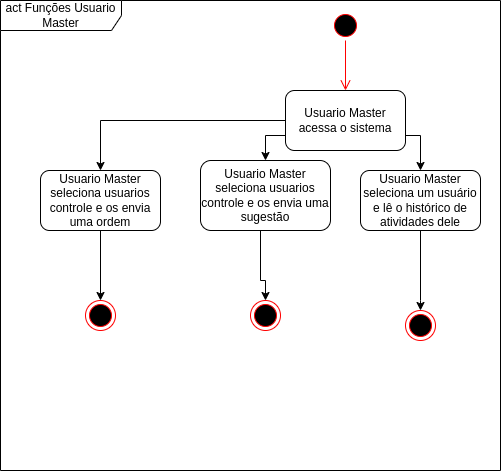

The diagram above was exported from draw.io. Its source (the exported page's mxGraphModel, read from the mxfile embedded in the PNG):
<mxGraphModel dx="1048" dy="1764" grid="1" gridSize="10" guides="1" tooltips="1" connect="1" arrows="1" fold="1" page="1" pageScale="1" pageWidth="827" pageHeight="1169" math="0" shadow="0">
  <root>
    <mxCell id="0" />
    <mxCell id="1" parent="0" />
    <mxCell id="_Q7F-gjmCmWj7fltzdu3-1" value="act Funções Usuario Master" style="shape=umlFrame;whiteSpace=wrap;html=1;pointerEvents=0;width=121;height=30;" vertex="1" parent="1">
      <mxGeometry x="40" y="-10" width="500" height="470" as="geometry" />
    </mxCell>
    <mxCell id="_Q7F-gjmCmWj7fltzdu3-4" style="edgeStyle=orthogonalEdgeStyle;rounded=0;orthogonalLoop=1;jettySize=auto;html=1;exitX=0;exitY=0.5;exitDx=0;exitDy=0;entryX=0.5;entryY=0;entryDx=0;entryDy=0;" edge="1" parent="1" source="_Q7F-gjmCmWj7fltzdu3-2" target="_Q7F-gjmCmWj7fltzdu3-3">
      <mxGeometry relative="1" as="geometry" />
    </mxCell>
    <mxCell id="_Q7F-gjmCmWj7fltzdu3-32" style="edgeStyle=orthogonalEdgeStyle;rounded=0;orthogonalLoop=1;jettySize=auto;html=1;exitX=0;exitY=0.75;exitDx=0;exitDy=0;entryX=0.5;entryY=0;entryDx=0;entryDy=0;" edge="1" parent="1" source="_Q7F-gjmCmWj7fltzdu3-2" target="_Q7F-gjmCmWj7fltzdu3-13">
      <mxGeometry relative="1" as="geometry" />
    </mxCell>
    <mxCell id="_Q7F-gjmCmWj7fltzdu3-34" style="edgeStyle=orthogonalEdgeStyle;rounded=0;orthogonalLoop=1;jettySize=auto;html=1;exitX=1;exitY=0.75;exitDx=0;exitDy=0;entryX=0.5;entryY=0;entryDx=0;entryDy=0;" edge="1" parent="1" source="_Q7F-gjmCmWj7fltzdu3-2" target="_Q7F-gjmCmWj7fltzdu3-18">
      <mxGeometry relative="1" as="geometry" />
    </mxCell>
    <mxCell id="_Q7F-gjmCmWj7fltzdu3-2" value="Usuario Master acessa o sistema" style="rounded=1;whiteSpace=wrap;html=1;" vertex="1" parent="1">
      <mxGeometry x="325" y="80" width="120" height="60" as="geometry" />
    </mxCell>
    <mxCell id="_Q7F-gjmCmWj7fltzdu3-9" style="edgeStyle=orthogonalEdgeStyle;rounded=0;orthogonalLoop=1;jettySize=auto;html=1;exitX=0.5;exitY=1;exitDx=0;exitDy=0;entryX=0.5;entryY=0;entryDx=0;entryDy=0;" edge="1" parent="1" source="_Q7F-gjmCmWj7fltzdu3-3" target="_Q7F-gjmCmWj7fltzdu3-10">
      <mxGeometry relative="1" as="geometry">
        <mxPoint x="150" y="270" as="targetPoint" />
        <Array as="points" />
      </mxGeometry>
    </mxCell>
    <mxCell id="_Q7F-gjmCmWj7fltzdu3-3" value="Usuario Master seleciona usuarios controle e os envia uma ordem" style="rounded=1;whiteSpace=wrap;html=1;" vertex="1" parent="1">
      <mxGeometry x="80" y="160" width="120" height="60" as="geometry" />
    </mxCell>
    <mxCell id="_Q7F-gjmCmWj7fltzdu3-5" value="" style="ellipse;html=1;shape=startState;fillColor=#000000;strokeColor=#ff0000;" vertex="1" parent="1">
      <mxGeometry x="370" width="30" height="30" as="geometry" />
    </mxCell>
    <mxCell id="_Q7F-gjmCmWj7fltzdu3-6" value="" style="edgeStyle=orthogonalEdgeStyle;html=1;verticalAlign=bottom;endArrow=open;endSize=8;strokeColor=#ff0000;rounded=0;entryX=0.5;entryY=0;entryDx=0;entryDy=0;" edge="1" source="_Q7F-gjmCmWj7fltzdu3-5" parent="1" target="_Q7F-gjmCmWj7fltzdu3-2">
      <mxGeometry relative="1" as="geometry">
        <mxPoint x="385" y="60" as="targetPoint" />
      </mxGeometry>
    </mxCell>
    <mxCell id="_Q7F-gjmCmWj7fltzdu3-10" value="" style="ellipse;html=1;shape=endState;fillColor=#000000;strokeColor=#ff0000;" vertex="1" parent="1">
      <mxGeometry x="125" y="290" width="30" height="30" as="geometry" />
    </mxCell>
    <mxCell id="_Q7F-gjmCmWj7fltzdu3-12" style="edgeStyle=orthogonalEdgeStyle;rounded=0;orthogonalLoop=1;jettySize=auto;html=1;exitX=0.5;exitY=1;exitDx=0;exitDy=0;entryX=0.5;entryY=0;entryDx=0;entryDy=0;" edge="1" parent="1" source="_Q7F-gjmCmWj7fltzdu3-13" target="_Q7F-gjmCmWj7fltzdu3-16">
      <mxGeometry relative="1" as="geometry">
        <Array as="points">
          <mxPoint x="300" y="220" />
          <mxPoint x="300" y="270" />
          <mxPoint x="305" y="270" />
        </Array>
        <mxPoint x="310" y="270" as="targetPoint" />
      </mxGeometry>
    </mxCell>
    <mxCell id="_Q7F-gjmCmWj7fltzdu3-13" value="Usuario Master seleciona usuarios controle e os envia uma sugestão" style="rounded=1;whiteSpace=wrap;html=1;" vertex="1" parent="1">
      <mxGeometry x="240" y="150" width="130" height="70" as="geometry" />
    </mxCell>
    <mxCell id="_Q7F-gjmCmWj7fltzdu3-16" value="" style="ellipse;html=1;shape=endState;fillColor=#000000;strokeColor=#ff0000;" vertex="1" parent="1">
      <mxGeometry x="290" y="290" width="30" height="30" as="geometry" />
    </mxCell>
    <mxCell id="_Q7F-gjmCmWj7fltzdu3-17" style="edgeStyle=orthogonalEdgeStyle;rounded=0;orthogonalLoop=1;jettySize=auto;html=1;exitX=0.5;exitY=1;exitDx=0;exitDy=0;entryX=0.5;entryY=0;entryDx=0;entryDy=0;" edge="1" parent="1" source="_Q7F-gjmCmWj7fltzdu3-18" target="_Q7F-gjmCmWj7fltzdu3-21">
      <mxGeometry relative="1" as="geometry">
        <Array as="points">
          <mxPoint x="460" y="290" />
        </Array>
        <mxPoint x="470" y="270" as="targetPoint" />
      </mxGeometry>
    </mxCell>
    <mxCell id="_Q7F-gjmCmWj7fltzdu3-18" value="Usuario Master seleciona um usuário e lê o histórico de atividades dele" style="rounded=1;whiteSpace=wrap;html=1;" vertex="1" parent="1">
      <mxGeometry x="400" y="160" width="120" height="60" as="geometry" />
    </mxCell>
    <mxCell id="_Q7F-gjmCmWj7fltzdu3-21" value="" style="ellipse;html=1;shape=endState;fillColor=#000000;strokeColor=#ff0000;" vertex="1" parent="1">
      <mxGeometry x="445" y="300" width="30" height="30" as="geometry" />
    </mxCell>
  </root>
</mxGraphModel>